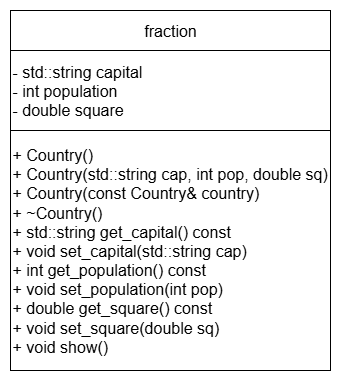

The diagram above was exported from draw.io. Its source (the exported page's mxGraphModel, read from the mxfile embedded in the PNG):
<mxGraphModel dx="1042" dy="660" grid="1" gridSize="10" guides="1" tooltips="1" connect="1" arrows="1" fold="1" page="1" pageScale="1" pageWidth="827" pageHeight="1169" math="0" shadow="0">
  <root>
    <mxCell id="0" />
    <mxCell id="1" parent="0" />
    <mxCell id="gY7BDImLRibvsuREt_h8-79" value="&lt;div&gt;&lt;span style=&quot;font-size: 16px; white-space: normal;&quot;&gt;- std::string capital&lt;/span&gt;&lt;/div&gt;&lt;div&gt;&lt;span style=&quot;font-size: 16px; white-space: normal;&quot;&gt;- int population&lt;/span&gt;&lt;/div&gt;&lt;div&gt;&lt;span style=&quot;font-size: 16px; white-space: normal;&quot;&gt;- double square&lt;/span&gt;&lt;/div&gt;" style="rounded=0;whiteSpace=wrap;html=1;align=left;" vertex="1" parent="1">
      <mxGeometry x="360" y="320" width="320" height="80" as="geometry" />
    </mxCell>
    <mxCell id="gY7BDImLRibvsuREt_h8-80" value="&lt;font style=&quot;font-size: 16px;&quot;&gt;fraction&lt;/font&gt;" style="rounded=0;whiteSpace=wrap;html=1;" vertex="1" parent="1">
      <mxGeometry x="360" y="280" width="320" height="40" as="geometry" />
    </mxCell>
    <mxCell id="gY7BDImLRibvsuREt_h8-81" value="&lt;div&gt;&lt;span style=&quot;font-size: 16px; white-space: normal;&quot;&gt;+ Country()&lt;/span&gt;&lt;/div&gt;&lt;div&gt;&lt;span style=&quot;font-size: 16px; white-space: normal;&quot;&gt;+ Country(std::string cap, int pop, double sq)&lt;/span&gt;&lt;/div&gt;&lt;div&gt;&lt;span style=&quot;font-size: 16px; white-space: normal;&quot;&gt;+ Country(const Country&amp;amp; country)&lt;/span&gt;&lt;/div&gt;&lt;div&gt;&lt;span style=&quot;white-space: pre; font-size: 16px; white-space: normal;&quot;&gt;&#09;&lt;/span&gt;&lt;/div&gt;&lt;div&gt;&lt;span style=&quot;font-size: 16px; white-space: normal;&quot;&gt;+ ~Country()&lt;/span&gt;&lt;/div&gt;&lt;div&gt;&lt;span style=&quot;white-space: pre; font-size: 16px; white-space: normal;&quot;&gt;&#09;&lt;/span&gt;&lt;/div&gt;&lt;div&gt;&lt;span style=&quot;font-size: 16px; white-space: normal;&quot;&gt;+ std::string get_capital() const&lt;/span&gt;&lt;/div&gt;&lt;div&gt;&lt;span style=&quot;font-size: 16px; white-space: normal;&quot;&gt;+ void set_capital(std::string cap)&lt;/span&gt;&lt;/div&gt;&lt;div&gt;&lt;span style=&quot;white-space: pre; font-size: 16px; white-space: normal;&quot;&gt;&#09;&lt;/span&gt;&lt;/div&gt;&lt;div&gt;&lt;span style=&quot;font-size: 16px; white-space: normal;&quot;&gt;+ int get_population() const&lt;/span&gt;&lt;/div&gt;&lt;div&gt;&lt;span style=&quot;font-size: 16px; white-space: normal;&quot;&gt;+ void set_population(int pop)&lt;/span&gt;&lt;/div&gt;&lt;div&gt;&lt;span style=&quot;white-space: pre; font-size: 16px; white-space: normal;&quot;&gt;&#09;&lt;/span&gt;&lt;/div&gt;&lt;div&gt;&lt;span style=&quot;font-size: 16px; white-space: normal;&quot;&gt;+ double get_square() const&lt;/span&gt;&lt;/div&gt;&lt;div&gt;&lt;span style=&quot;font-size: 16px; white-space: normal;&quot;&gt;+ void set_square(double sq)&lt;/span&gt;&lt;/div&gt;&lt;div&gt;&lt;span style=&quot;white-space: pre; font-size: 16px; white-space: normal;&quot;&gt;&#09;&lt;/span&gt;&lt;/div&gt;&lt;div&gt;&lt;span style=&quot;font-size: 16px; white-space: normal;&quot;&gt;+ void show()&lt;/span&gt;&lt;/div&gt;" style="rounded=0;whiteSpace=wrap;html=1;align=left;" vertex="1" parent="1">
      <mxGeometry x="360" y="400" width="320" height="240" as="geometry" />
    </mxCell>
  </root>
</mxGraphModel>